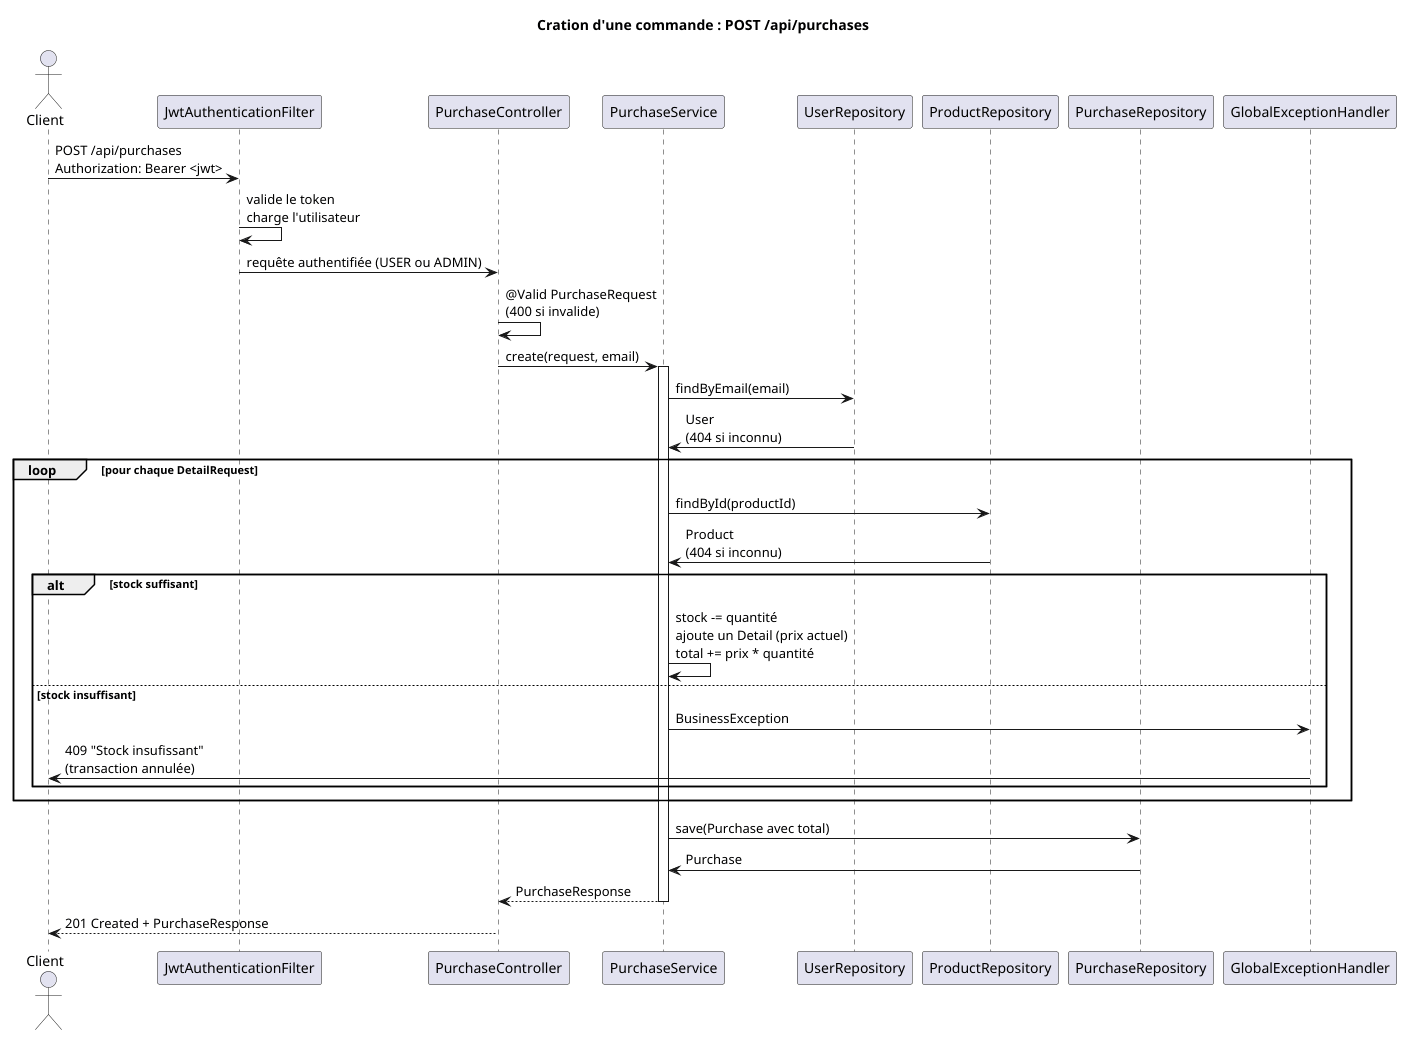

The diagram above was rendered by PlantUML. Its source (embedded in the PNG):
@startuml
title Cration d'une commande : POST /api/purchases

skinparam shadowing false
skinparam sequenceMessageAlign left

actor Client
participant "JwtAuthenticationFilter" as JWT
participant "PurchaseController" as PC
participant "PurchaseService" as PS
participant "UserRepository" as UR
participant "ProductRepository" as PR
participant "PurchaseRepository" as RR
participant "GlobalExceptionHandler" as GEH

Client -> JWT : POST /api/purchases\nAuthorization: Bearer <jwt>
JWT -> JWT : valide le token\ncharge l'utilisateur
JWT -> PC : requête authentifiée (USER ou ADMIN)
PC -> PC : @Valid PurchaseRequest\n(400 si invalide)
PC -> PS : create(request, email)
activate PS

PS -> UR : findByEmail(email)
UR -> PS : User\n(404 si inconnu)

loop pour chaque DetailRequest
    PS -> PR : findById(productId)
    PR -> PS : Product\n(404 si inconnu)
    alt stock suffisant
        PS -> PS : stock -= quantité\najoute un Detail (prix actuel)\ntotal += prix * quantité
    else stock insuffisant
        PS -> GEH : BusinessException
        GEH -> Client : 409 "Stock insufissant"\n(transaction annulée)
    end
end

PS -> RR : save(Purchase avec total)
RR -> PS : Purchase
PS --> PC : PurchaseResponse
deactivate PS
PC --> Client : 201 Created + PurchaseResponse
@enduml